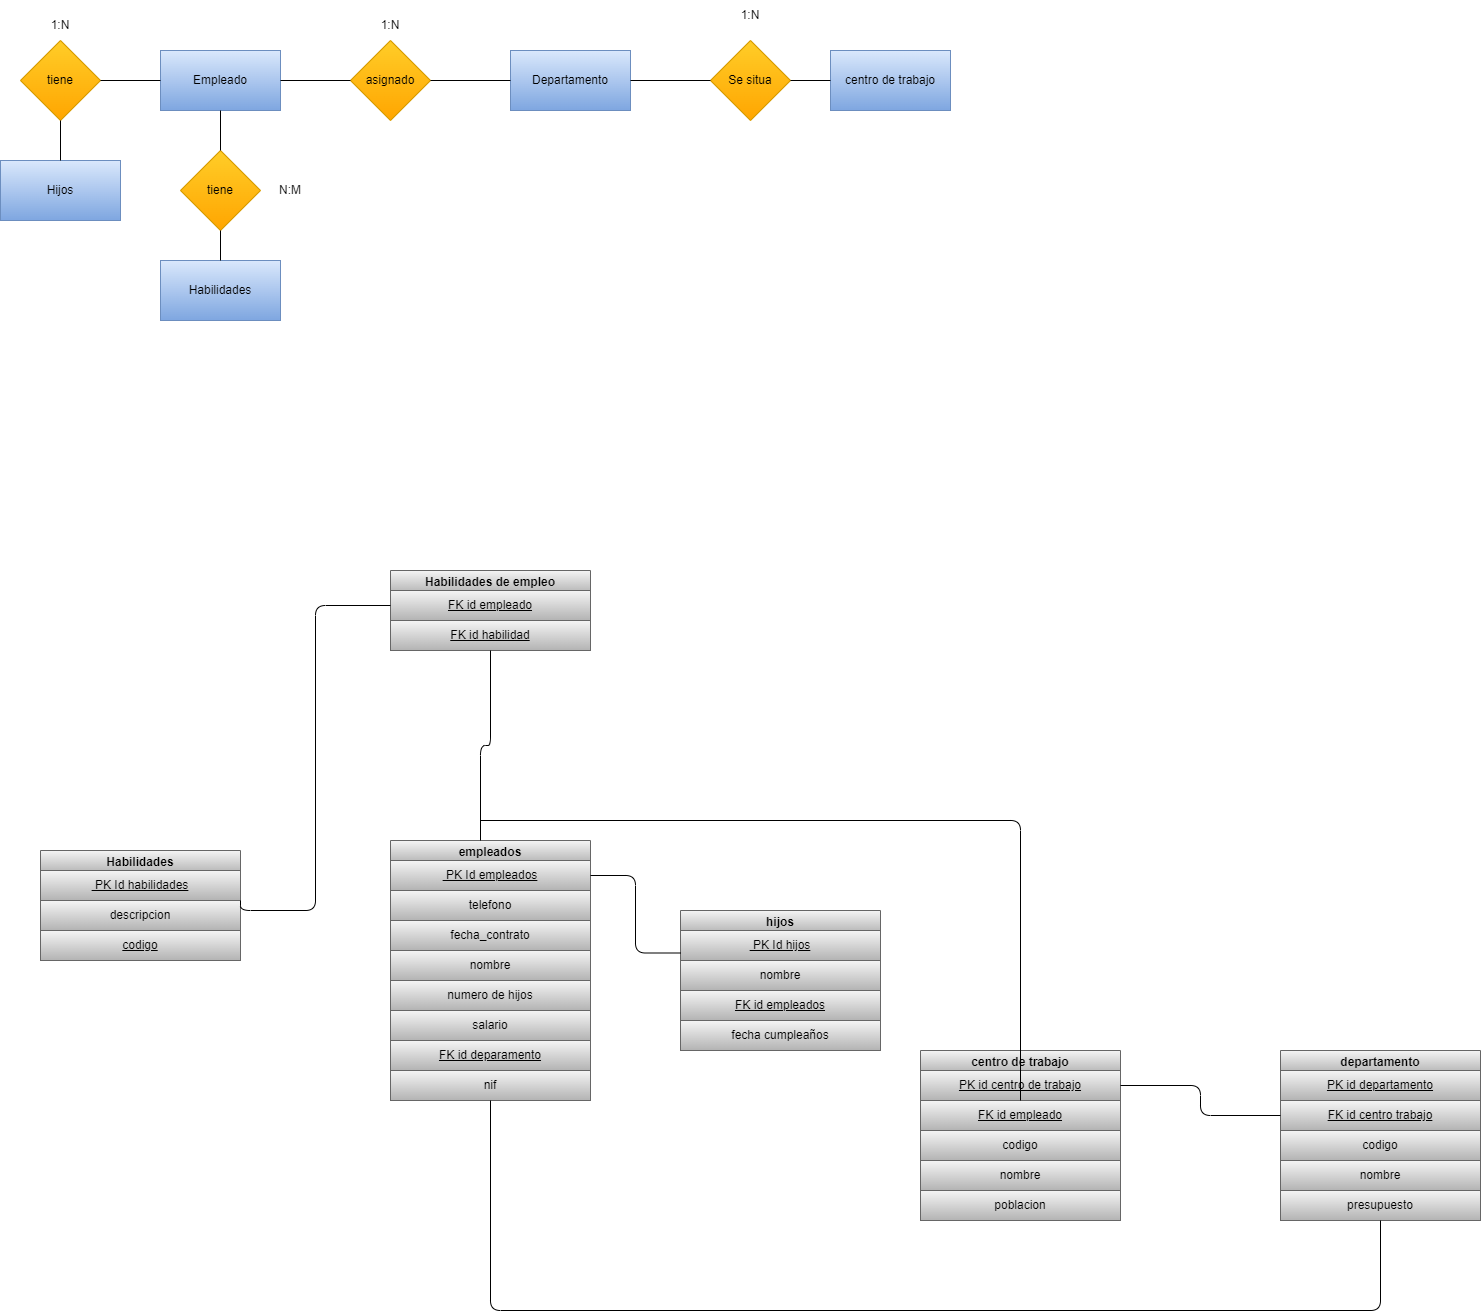

The diagram above was exported from draw.io. Its source (the exported page's mxGraphModel, read from the mxfile embedded in the PNG):
<mxGraphModel dx="1130" dy="779" grid="1" gridSize="10" guides="1" tooltips="1" connect="1" arrows="1" fold="1" page="1" pageScale="1" pageWidth="850" pageHeight="1100" math="0" shadow="0">
  <root>
    <mxCell id="0" />
    <mxCell id="1" parent="0" />
    <mxCell id="559" value="Empleado" style="rounded=0;whiteSpace=wrap;html=1;fillColor=#dae8fc;strokeColor=#6c8ebf;gradientColor=#7ea6e0;" parent="1" vertex="1">
      <mxGeometry x="360" y="250" width="120" height="60" as="geometry" />
    </mxCell>
    <mxCell id="560" value="asignado" style="rhombus;whiteSpace=wrap;html=1;fillColor=#ffcd28;strokeColor=#d79b00;gradientColor=#ffa500;" parent="1" vertex="1">
      <mxGeometry x="550" y="240" width="80" height="80" as="geometry" />
    </mxCell>
    <mxCell id="561" value="tiene" style="rhombus;whiteSpace=wrap;html=1;fillColor=#ffcd28;strokeColor=#d79b00;gradientColor=#ffa500;" parent="1" vertex="1">
      <mxGeometry x="380" y="350" width="80" height="80" as="geometry" />
    </mxCell>
    <mxCell id="562" value="tiene" style="rhombus;whiteSpace=wrap;html=1;fillColor=#ffcd28;strokeColor=#d79b00;gradientColor=#ffa500;" parent="1" vertex="1">
      <mxGeometry x="220" y="240" width="80" height="80" as="geometry" />
    </mxCell>
    <mxCell id="563" value="" style="endArrow=none;html=1;fontColor=#000000;entryX=0;entryY=0.5;entryDx=0;entryDy=0;exitX=1;exitY=0.5;exitDx=0;exitDy=0;" parent="1" source="562" target="559" edge="1">
      <mxGeometry width="50" height="50" relative="1" as="geometry">
        <mxPoint x="270" y="380" as="sourcePoint" />
        <mxPoint x="320" y="330" as="targetPoint" />
      </mxGeometry>
    </mxCell>
    <mxCell id="564" value="" style="endArrow=none;html=1;fontColor=#000000;exitX=0.5;exitY=1;exitDx=0;exitDy=0;entryX=0.5;entryY=0;entryDx=0;entryDy=0;" parent="1" source="559" target="561" edge="1">
      <mxGeometry width="50" height="50" relative="1" as="geometry">
        <mxPoint x="520" y="370" as="sourcePoint" />
        <mxPoint x="570" y="320" as="targetPoint" />
      </mxGeometry>
    </mxCell>
    <mxCell id="565" value="" style="endArrow=none;html=1;fontColor=#000000;exitX=1;exitY=0.5;exitDx=0;exitDy=0;entryX=0;entryY=0.5;entryDx=0;entryDy=0;" parent="1" source="559" target="560" edge="1">
      <mxGeometry width="50" height="50" relative="1" as="geometry">
        <mxPoint x="520" y="370" as="sourcePoint" />
        <mxPoint x="570" y="320" as="targetPoint" />
      </mxGeometry>
    </mxCell>
    <mxCell id="566" value="Departamento" style="rounded=0;whiteSpace=wrap;html=1;fillColor=#dae8fc;strokeColor=#6c8ebf;gradientColor=#7ea6e0;" parent="1" vertex="1">
      <mxGeometry x="710" y="250" width="120" height="60" as="geometry" />
    </mxCell>
    <mxCell id="567" value="Se situa" style="rhombus;whiteSpace=wrap;html=1;fillColor=#ffcd28;strokeColor=#d79b00;gradientColor=#ffa500;" parent="1" vertex="1">
      <mxGeometry x="910" y="240" width="80" height="80" as="geometry" />
    </mxCell>
    <mxCell id="568" value="centro de trabajo" style="rounded=0;whiteSpace=wrap;html=1;fillColor=#dae8fc;strokeColor=#6c8ebf;gradientColor=#7ea6e0;" parent="1" vertex="1">
      <mxGeometry x="1030" y="250" width="120" height="60" as="geometry" />
    </mxCell>
    <mxCell id="569" value="" style="endArrow=none;html=1;fontColor=#000000;exitX=1;exitY=0.5;exitDx=0;exitDy=0;entryX=0;entryY=0.5;entryDx=0;entryDy=0;" parent="1" source="560" target="566" edge="1">
      <mxGeometry width="50" height="50" relative="1" as="geometry">
        <mxPoint x="880" y="370" as="sourcePoint" />
        <mxPoint x="930" y="320" as="targetPoint" />
      </mxGeometry>
    </mxCell>
    <mxCell id="570" value="" style="endArrow=none;html=1;fontColor=#000000;exitX=1;exitY=0.5;exitDx=0;exitDy=0;entryX=0;entryY=0.5;entryDx=0;entryDy=0;" parent="1" source="566" target="567" edge="1">
      <mxGeometry width="50" height="50" relative="1" as="geometry">
        <mxPoint x="880" y="370" as="sourcePoint" />
        <mxPoint x="930" y="320" as="targetPoint" />
      </mxGeometry>
    </mxCell>
    <mxCell id="571" value="" style="endArrow=none;html=1;fontColor=#000000;exitX=1;exitY=0.5;exitDx=0;exitDy=0;entryX=0;entryY=0.5;entryDx=0;entryDy=0;" parent="1" source="567" target="568" edge="1">
      <mxGeometry width="50" height="50" relative="1" as="geometry">
        <mxPoint x="880" y="370" as="sourcePoint" />
        <mxPoint x="930" y="320" as="targetPoint" />
      </mxGeometry>
    </mxCell>
    <mxCell id="572" value="Hijos" style="rounded=0;whiteSpace=wrap;html=1;fillColor=#dae8fc;strokeColor=#6c8ebf;gradientColor=#7ea6e0;" parent="1" vertex="1">
      <mxGeometry x="200" y="360" width="120" height="60" as="geometry" />
    </mxCell>
    <mxCell id="573" value="Habilidades" style="rounded=0;whiteSpace=wrap;html=1;fillColor=#dae8fc;strokeColor=#6c8ebf;gradientColor=#7ea6e0;" parent="1" vertex="1">
      <mxGeometry x="360" y="460" width="120" height="60" as="geometry" />
    </mxCell>
    <mxCell id="574" value="" style="endArrow=none;html=1;fontColor=#000000;exitX=0.5;exitY=1;exitDx=0;exitDy=0;entryX=0.5;entryY=0;entryDx=0;entryDy=0;" parent="1" source="561" target="573" edge="1">
      <mxGeometry width="50" height="50" relative="1" as="geometry">
        <mxPoint x="430" y="490" as="sourcePoint" />
        <mxPoint x="480" y="440" as="targetPoint" />
      </mxGeometry>
    </mxCell>
    <mxCell id="575" value="" style="endArrow=none;html=1;fontColor=#000000;exitX=0.5;exitY=1;exitDx=0;exitDy=0;entryX=0.5;entryY=0;entryDx=0;entryDy=0;" parent="1" source="562" target="572" edge="1">
      <mxGeometry width="50" height="50" relative="1" as="geometry">
        <mxPoint x="430" y="490" as="sourcePoint" />
        <mxPoint x="480" y="440" as="targetPoint" />
      </mxGeometry>
    </mxCell>
    <mxCell id="576" value="1:N" style="text;html=1;strokeColor=none;fillColor=none;align=center;verticalAlign=middle;whiteSpace=wrap;rounded=0;fontColor=#000000;" parent="1" vertex="1">
      <mxGeometry x="230" y="210" width="60" height="30" as="geometry" />
    </mxCell>
    <mxCell id="577" value="N:M" style="text;html=1;strokeColor=none;fillColor=none;align=center;verticalAlign=middle;whiteSpace=wrap;rounded=0;fontColor=#000000;" parent="1" vertex="1">
      <mxGeometry x="460" y="375" width="60" height="30" as="geometry" />
    </mxCell>
    <mxCell id="578" value="1:N" style="text;html=1;strokeColor=none;fillColor=none;align=center;verticalAlign=middle;whiteSpace=wrap;rounded=0;fontColor=#000000;" parent="1" vertex="1">
      <mxGeometry x="560" y="210" width="60" height="30" as="geometry" />
    </mxCell>
    <mxCell id="579" value="1:N" style="text;html=1;strokeColor=none;fillColor=none;align=center;verticalAlign=middle;whiteSpace=wrap;rounded=0;fontColor=#000000;" parent="1" vertex="1">
      <mxGeometry x="920" y="200" width="60" height="30" as="geometry" />
    </mxCell>
    <mxCell id="586" value="empleados" style="swimlane;whiteSpace=wrap;html=1;fillColor=#f5f5f5;gradientColor=#b3b3b3;strokeColor=#666666;" parent="1" vertex="1">
      <mxGeometry x="590" y="1040" width="200" height="260" as="geometry" />
    </mxCell>
    <mxCell id="587" value="&lt;u&gt;&amp;nbsp;PK Id empleados&lt;/u&gt;" style="text;html=1;strokeColor=#666666;fillColor=#f5f5f5;align=center;verticalAlign=middle;whiteSpace=wrap;rounded=0;gradientColor=#b3b3b3;" parent="586" vertex="1">
      <mxGeometry y="20" width="200" height="30" as="geometry" />
    </mxCell>
    <mxCell id="589" value="telefono" style="text;html=1;strokeColor=#666666;fillColor=#f5f5f5;align=center;verticalAlign=middle;whiteSpace=wrap;rounded=0;gradientColor=#b3b3b3;" parent="586" vertex="1">
      <mxGeometry y="50" width="200" height="30" as="geometry" />
    </mxCell>
    <mxCell id="590" value="fecha_contrato" style="text;html=1;strokeColor=#666666;fillColor=#f5f5f5;align=center;verticalAlign=middle;whiteSpace=wrap;rounded=0;gradientColor=#b3b3b3;" parent="586" vertex="1">
      <mxGeometry y="80" width="200" height="30" as="geometry" />
    </mxCell>
    <mxCell id="591" value="nombre" style="text;html=1;strokeColor=#666666;fillColor=#f5f5f5;align=center;verticalAlign=middle;whiteSpace=wrap;rounded=0;gradientColor=#b3b3b3;" parent="586" vertex="1">
      <mxGeometry y="110" width="200" height="30" as="geometry" />
    </mxCell>
    <mxCell id="592" value="numero de hijos" style="text;html=1;strokeColor=#666666;fillColor=#f5f5f5;align=center;verticalAlign=middle;whiteSpace=wrap;rounded=0;gradientColor=#b3b3b3;" parent="586" vertex="1">
      <mxGeometry y="140" width="200" height="30" as="geometry" />
    </mxCell>
    <mxCell id="593" value="salario" style="text;html=1;strokeColor=#666666;fillColor=#f5f5f5;align=center;verticalAlign=middle;whiteSpace=wrap;rounded=0;gradientColor=#b3b3b3;" parent="586" vertex="1">
      <mxGeometry y="170" width="200" height="30" as="geometry" />
    </mxCell>
    <mxCell id="594" value="&lt;u&gt;FK id deparamento&lt;/u&gt;" style="text;html=1;strokeColor=#666666;fillColor=#f5f5f5;align=center;verticalAlign=middle;whiteSpace=wrap;rounded=0;gradientColor=#b3b3b3;" parent="586" vertex="1">
      <mxGeometry y="200" width="200" height="30" as="geometry" />
    </mxCell>
    <mxCell id="595" value="nif" style="text;html=1;strokeColor=#666666;fillColor=#f5f5f5;align=center;verticalAlign=middle;whiteSpace=wrap;rounded=0;gradientColor=#b3b3b3;" parent="586" vertex="1">
      <mxGeometry y="230" width="200" height="30" as="geometry" />
    </mxCell>
    <mxCell id="596" value="hijos" style="swimlane;whiteSpace=wrap;html=1;fillColor=#f5f5f5;gradientColor=#b3b3b3;strokeColor=#666666;" parent="1" vertex="1">
      <mxGeometry x="880" y="1110" width="200" height="140" as="geometry" />
    </mxCell>
    <mxCell id="597" value="&lt;u&gt;&amp;nbsp;PK Id hijos&lt;/u&gt;" style="text;html=1;strokeColor=#666666;fillColor=#f5f5f5;align=center;verticalAlign=middle;whiteSpace=wrap;rounded=0;gradientColor=#b3b3b3;" parent="596" vertex="1">
      <mxGeometry y="20" width="200" height="30" as="geometry" />
    </mxCell>
    <mxCell id="598" value="nombre" style="text;html=1;strokeColor=#666666;fillColor=#f5f5f5;align=center;verticalAlign=middle;whiteSpace=wrap;rounded=0;gradientColor=#b3b3b3;" parent="596" vertex="1">
      <mxGeometry y="50" width="200" height="30" as="geometry" />
    </mxCell>
    <mxCell id="599" value="&lt;u&gt;FK id empleados&lt;/u&gt;" style="text;html=1;strokeColor=#666666;fillColor=#f5f5f5;align=center;verticalAlign=middle;whiteSpace=wrap;rounded=0;gradientColor=#b3b3b3;" parent="596" vertex="1">
      <mxGeometry y="80" width="200" height="30" as="geometry" />
    </mxCell>
    <mxCell id="600" value="fecha cumpleaños" style="text;html=1;strokeColor=#666666;fillColor=#f5f5f5;align=center;verticalAlign=middle;whiteSpace=wrap;rounded=0;gradientColor=#b3b3b3;" parent="596" vertex="1">
      <mxGeometry y="110" width="200" height="30" as="geometry" />
    </mxCell>
    <mxCell id="605" value="Habilidades de empleo" style="swimlane;whiteSpace=wrap;html=1;fillColor=#f5f5f5;gradientColor=#b3b3b3;strokeColor=#666666;" parent="1" vertex="1">
      <mxGeometry x="590" y="770" width="200" height="80" as="geometry" />
    </mxCell>
    <mxCell id="606" value="&lt;u&gt;FK id empleado&lt;/u&gt;" style="text;html=1;strokeColor=#666666;fillColor=#f5f5f5;align=center;verticalAlign=middle;whiteSpace=wrap;rounded=0;gradientColor=#b3b3b3;" parent="605" vertex="1">
      <mxGeometry y="20" width="200" height="30" as="geometry" />
    </mxCell>
    <mxCell id="608" value="&lt;u&gt;FK id habilidad&lt;/u&gt;" style="text;html=1;strokeColor=#666666;fillColor=#f5f5f5;align=center;verticalAlign=middle;whiteSpace=wrap;rounded=0;gradientColor=#b3b3b3;" parent="605" vertex="1">
      <mxGeometry y="50" width="200" height="30" as="geometry" />
    </mxCell>
    <mxCell id="611" value="centro de trabajo" style="swimlane;whiteSpace=wrap;html=1;fillColor=#f5f5f5;gradientColor=#b3b3b3;strokeColor=#666666;" parent="1" vertex="1">
      <mxGeometry x="1120" y="1250" width="200" height="170" as="geometry" />
    </mxCell>
    <mxCell id="612" value="&lt;u&gt;PK id centro de trabajo&lt;/u&gt;" style="text;html=1;strokeColor=#666666;fillColor=#f5f5f5;align=center;verticalAlign=middle;whiteSpace=wrap;rounded=0;gradientColor=#b3b3b3;" parent="611" vertex="1">
      <mxGeometry y="20" width="200" height="30" as="geometry" />
    </mxCell>
    <mxCell id="614" value="nombre" style="text;html=1;strokeColor=#666666;fillColor=#f5f5f5;align=center;verticalAlign=middle;whiteSpace=wrap;rounded=0;gradientColor=#b3b3b3;" parent="611" vertex="1">
      <mxGeometry y="110" width="200" height="30" as="geometry" />
    </mxCell>
    <mxCell id="615" value="poblacion" style="text;html=1;strokeColor=#666666;fillColor=#f5f5f5;align=center;verticalAlign=middle;whiteSpace=wrap;rounded=0;gradientColor=#b3b3b3;" parent="611" vertex="1">
      <mxGeometry y="140" width="200" height="30" as="geometry" />
    </mxCell>
    <mxCell id="613" value="codigo" style="text;html=1;strokeColor=#666666;fillColor=#f5f5f5;align=center;verticalAlign=middle;whiteSpace=wrap;rounded=0;gradientColor=#b3b3b3;" parent="611" vertex="1">
      <mxGeometry y="80" width="200" height="30" as="geometry" />
    </mxCell>
    <mxCell id="617" value="&lt;u&gt;FK id empleado&lt;/u&gt;" style="text;html=1;strokeColor=#666666;fillColor=#f5f5f5;align=center;verticalAlign=middle;whiteSpace=wrap;rounded=0;gradientColor=#b3b3b3;" parent="611" vertex="1">
      <mxGeometry y="50" width="200" height="30" as="geometry" />
    </mxCell>
    <mxCell id="618" value="departamento" style="swimlane;whiteSpace=wrap;html=1;fillColor=#f5f5f5;gradientColor=#b3b3b3;strokeColor=#666666;" parent="1" vertex="1">
      <mxGeometry x="1480" y="1250" width="200" height="170" as="geometry" />
    </mxCell>
    <mxCell id="619" value="&lt;u&gt;PK id departamento&lt;/u&gt;" style="text;html=1;strokeColor=#666666;fillColor=#f5f5f5;align=center;verticalAlign=middle;whiteSpace=wrap;rounded=0;gradientColor=#b3b3b3;" parent="618" vertex="1">
      <mxGeometry y="20" width="200" height="30" as="geometry" />
    </mxCell>
    <mxCell id="620" value="nombre" style="text;html=1;strokeColor=#666666;fillColor=#f5f5f5;align=center;verticalAlign=middle;whiteSpace=wrap;rounded=0;gradientColor=#b3b3b3;" parent="618" vertex="1">
      <mxGeometry y="110" width="200" height="30" as="geometry" />
    </mxCell>
    <mxCell id="621" value="presupuesto" style="text;html=1;strokeColor=#666666;fillColor=#f5f5f5;align=center;verticalAlign=middle;whiteSpace=wrap;rounded=0;gradientColor=#b3b3b3;" parent="618" vertex="1">
      <mxGeometry y="140" width="200" height="30" as="geometry" />
    </mxCell>
    <mxCell id="622" value="codigo" style="text;html=1;strokeColor=#666666;fillColor=#f5f5f5;align=center;verticalAlign=middle;whiteSpace=wrap;rounded=0;gradientColor=#b3b3b3;" parent="618" vertex="1">
      <mxGeometry y="80" width="200" height="30" as="geometry" />
    </mxCell>
    <mxCell id="623" value="&lt;u&gt;FK id centro trabajo&lt;/u&gt;" style="text;html=1;strokeColor=#666666;fillColor=#f5f5f5;align=center;verticalAlign=middle;whiteSpace=wrap;rounded=0;gradientColor=#b3b3b3;" parent="618" vertex="1">
      <mxGeometry y="50" width="200" height="30" as="geometry" />
    </mxCell>
    <mxCell id="624" value="Habilidades" style="swimlane;whiteSpace=wrap;html=1;fillColor=#f5f5f5;gradientColor=#b3b3b3;strokeColor=#666666;" parent="1" vertex="1">
      <mxGeometry x="240" y="1050" width="200" height="110" as="geometry" />
    </mxCell>
    <mxCell id="625" value="&lt;u&gt;&amp;nbsp;PK Id habilidades&lt;br&gt;&lt;/u&gt;" style="text;html=1;strokeColor=#666666;fillColor=#f5f5f5;align=center;verticalAlign=middle;whiteSpace=wrap;rounded=0;gradientColor=#b3b3b3;" parent="624" vertex="1">
      <mxGeometry y="20" width="200" height="30" as="geometry" />
    </mxCell>
    <mxCell id="626" value="descripcion" style="text;html=1;strokeColor=#666666;fillColor=#f5f5f5;align=center;verticalAlign=middle;whiteSpace=wrap;rounded=0;gradientColor=#b3b3b3;" parent="624" vertex="1">
      <mxGeometry y="50" width="200" height="30" as="geometry" />
    </mxCell>
    <mxCell id="627" value="&lt;u&gt;codigo&lt;/u&gt;" style="text;html=1;strokeColor=#666666;fillColor=#f5f5f5;align=center;verticalAlign=middle;whiteSpace=wrap;rounded=0;gradientColor=#b3b3b3;" parent="624" vertex="1">
      <mxGeometry y="80" width="200" height="30" as="geometry" />
    </mxCell>
    <mxCell id="629" value="" style="endArrow=none;html=1;fontColor=#000000;exitX=1;exitY=1;exitDx=0;exitDy=0;edgeStyle=orthogonalEdgeStyle;entryX=0;entryY=0.5;entryDx=0;entryDy=0;" parent="1" source="625" target="606" edge="1">
      <mxGeometry width="50" height="50" relative="1" as="geometry">
        <mxPoint x="510" y="1110" as="sourcePoint" />
        <mxPoint x="560" y="1060" as="targetPoint" />
      </mxGeometry>
    </mxCell>
    <mxCell id="630" value="" style="endArrow=none;html=1;fontColor=#000000;exitX=0.45;exitY=0;exitDx=0;exitDy=0;exitPerimeter=0;edgeStyle=orthogonalEdgeStyle;" parent="1" source="586" target="608" edge="1">
      <mxGeometry width="50" height="50" relative="1" as="geometry">
        <mxPoint x="480" y="1100" as="sourcePoint" />
        <mxPoint x="530" y="1050" as="targetPoint" />
      </mxGeometry>
    </mxCell>
    <mxCell id="631" value="" style="endArrow=none;html=1;fontColor=#000000;edgeStyle=orthogonalEdgeStyle;" parent="1" target="617" edge="1">
      <mxGeometry width="50" height="50" relative="1" as="geometry">
        <mxPoint x="680" y="1020" as="sourcePoint" />
        <mxPoint x="1010" y="1050" as="targetPoint" />
        <Array as="points">
          <mxPoint x="1220" y="1020" />
        </Array>
      </mxGeometry>
    </mxCell>
    <mxCell id="632" value="" style="endArrow=none;html=1;fontColor=#000000;exitX=1;exitY=0.5;exitDx=0;exitDy=0;entryX=0;entryY=0.75;entryDx=0;entryDy=0;edgeStyle=orthogonalEdgeStyle;" parent="1" source="587" target="597" edge="1">
      <mxGeometry width="50" height="50" relative="1" as="geometry">
        <mxPoint x="960" y="1180" as="sourcePoint" />
        <mxPoint x="1010" y="1130" as="targetPoint" />
      </mxGeometry>
    </mxCell>
    <mxCell id="634" value="" style="endArrow=none;html=1;fontColor=#000000;exitX=1;exitY=0.5;exitDx=0;exitDy=0;edgeStyle=orthogonalEdgeStyle;entryX=0;entryY=0.5;entryDx=0;entryDy=0;" parent="1" source="612" target="623" edge="1">
      <mxGeometry width="50" height="50" relative="1" as="geometry">
        <mxPoint x="1310" y="1390" as="sourcePoint" />
        <mxPoint x="1360" y="1340" as="targetPoint" />
      </mxGeometry>
    </mxCell>
    <mxCell id="635" value="" style="endArrow=none;html=1;fontColor=#000000;edgeStyle=orthogonalEdgeStyle;exitX=0.5;exitY=1;exitDx=0;exitDy=0;" parent="1" source="595" target="621" edge="1">
      <mxGeometry width="50" height="50" relative="1" as="geometry">
        <mxPoint x="820" y="1690" as="sourcePoint" />
        <mxPoint x="1300" y="1320" as="targetPoint" />
        <Array as="points">
          <mxPoint x="690" y="1510" />
          <mxPoint x="1580" y="1510" />
        </Array>
      </mxGeometry>
    </mxCell>
  </root>
</mxGraphModel>